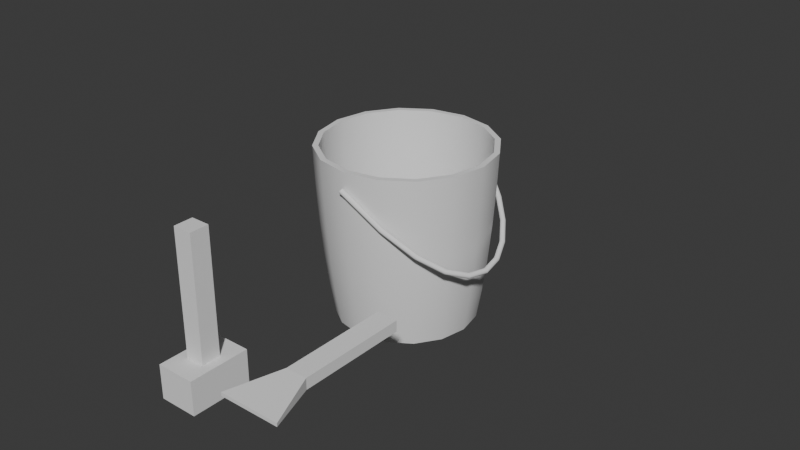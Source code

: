 # Source: fouille.blend  (saved by Blender 4.2.66; exported with 4.5.12 LTS)
import bpy
from mathutils import Matrix  # noqa: F401  (used for matrix-valued properties, if any)

bpy.ops.wm.read_factory_settings(use_empty=True)
scene = bpy.context.scene
scene.name = 'Scene'

# ---- collections
col_collection = bpy.data.collections.new('Collection'); scene.collection.children.link(col_collection)

# ---- node groups
ng_smooth_by_angle = bpy.data.node_groups.new('Smooth by Angle', 'GeometryNodeTree')
_s = ng_smooth_by_angle.interface.new_socket(name='Mesh', in_out='OUTPUT', socket_type='NodeSocketGeometry')
_s = ng_smooth_by_angle.interface.new_socket(name='Mesh', in_out='INPUT', socket_type='NodeSocketGeometry')
_s = ng_smooth_by_angle.interface.new_socket(name='Angle', in_out='INPUT', socket_type='NodeSocketFloat')
_s.subtype = 'ANGLE'
_s.default_value = 0.5236
_s.min_value = 0.0
_s.max_value = 3.142
_s.description = 'Maximum face angle for smooth edges'
_s = ng_smooth_by_angle.interface.new_socket(name='Ignore Sharpness', in_out='INPUT', socket_type='NodeSocketBool')
_s.force_non_field = True
ng_smooth_by_angle.description = 'Set the sharpness of mesh edges based on the angle between the neighboring faces'
ng_smooth_by_angle.is_modifier = True
_N = ng_smooth_by_angle.nodes; _L = ng_smooth_by_angle.links
n0 = _N.new('GeometryNodeSetShadeSmooth'); n0.name = 'Set Shade Smooth'; n0.location = (120, -80)
n0.domain = 'EDGE'
n1 = _N.new('GeometryNodeSetShadeSmooth'); n1.name = 'Set Shade Smooth.001'; n1.location = (300, -80)
n2 = _N.new('NodeGroupOutput'); n2.name = 'Group Output'; n2.location = (480, -80)
n3 = _N.new('GeometryNodeInputMeshEdgeAngle'); n3.name = 'Edge Angle'; n3.location = (-440, -240)
n4 = _N.new('NodeGroupInput'); n4.name = 'Group Input'; n4.location = (-80, -80)
n5 = _N.new('GeometryNodeInputEdgeSmooth'); n5.name = 'Is Edge Smooth'; n5.location = (-260, -120)
n6 = _N.new('GeometryNodeInputShadeSmooth'); n6.name = 'Is Shade Smooth'; n6.location = (-440, -397)
n7 = _N.new('FunctionNodeCompare'); n7.name = 'Compare'; n7.location = (-260, -260)
n7.operation = 'LESS_EQUAL'
n7.inputs[6].default_value = (0.0, 0.0, 0.0, 0.0)
n7.inputs[7].default_value = (0.0, 0.0, 0.0, 0.0)
n8 = _N.new('FunctionNodeBooleanMath'); n8.name = 'Boolean Math.001'; n8.location = (-80, -260)
n9 = _N.new('NodeGroupInput'); n9.name = 'Group Input.001'; n9.location = (-440, -329)
n10 = _N.new('NodeGroupInput'); n10.name = 'Group Input.002'; n10.location = (-259, -189)
n11 = _N.new('FunctionNodeBooleanMath'); n11.name = 'Boolean Math'; n11.location = (-80, -149)
n11.operation = 'OR'
n12 = _N.new('FunctionNodeBooleanMath'); n12.name = 'Boolean Math.002'; n12.location = (-260, -380)
n12.operation = 'OR'
n13 = _N.new('NodeGroupInput'); n13.name = 'Group Input.003'; n13.location = (-440, -460)
_L.new(n3.outputs[0], n7.inputs[0])
_L.new(n1.outputs[0], n2.inputs[0])
_L.new(n9.outputs[1], n7.inputs[1])
_L.new(n7.outputs[0], n8.inputs[0])
_L.new(n4.outputs[0], n0.inputs[0])
_L.new(n0.outputs[0], n1.inputs[0])
_L.new(n8.outputs[0], n0.inputs[2])
_L.new(n10.outputs[2], n11.inputs[1])
_L.new(n5.outputs[0], n11.inputs[0])
_L.new(n11.outputs[0], n0.inputs[1])
_L.new(n13.outputs[2], n12.inputs[1])
_L.new(n6.outputs[0], n12.inputs[0])
_L.new(n12.outputs[0], n8.inputs[1])
n2.is_active_output = True

# ---- world
world_world = bpy.data.worlds.new('World'); scene.world = world_world
world_world.use_nodes = True; world_world.node_tree.nodes.clear()
_N = world_world.node_tree.nodes; _L = world_world.node_tree.links
n0 = _N.new('ShaderNodeOutputWorld'); n0.name = 'World Output'; n0.location = (300, 300)
n1 = _N.new('ShaderNodeBackground'); n1.name = 'Background'; n1.location = (10, 300)
n1.inputs[0].default_value = (0.05088, 0.05088, 0.05088, 1.0)
_L.new(n1.outputs[0], n0.inputs[0])
n0.is_active_output = True
world_world.color = (0.05088, 0.05088, 0.05088)
world_world.sun_shadow_jitter_overblur = 0.0

# ---- meshes
me_cylinder = bpy.data.meshes.new('Cylinder')
me_cylinder.from_pydata([(0.0, 0.8018, -1.0), (0.0, 0.9266, 0.9793), (0.3068, 0.7408, -1.0), (0.3546, 0.8561, 0.9793), (0.567, 0.567, -1.0), (0.6552, 0.6552, 0.9793), (0.7408, 0.3068, -1.0), (0.8561, 0.3546, 0.9793), (0.8018, -2.953e-09, -1.0), (0.9266, -1.542e-10, 0.9793), (0.7408, -0.3068, -1.0), (0.8561, -0.3546, 0.9793), (0.567, -0.567, -1.0), (0.6552, -0.6552, 0.9793), (0.3068, -0.7408, -1.0), (0.3546, -0.8561, 0.9793), (0.0, -0.8018, -1.0), (0.0, -0.9266, 0.9793), (-0.3068, -0.7408, -1.0), (-0.3546, -0.8561, 0.9793), (-0.567, -0.567, -1.0), (-0.6552, -0.6552, 0.9793), (-0.7408, -0.3068, -1.0), (-0.8561, -0.3546, 0.9793), (-0.8018, -2.953e-09, -1.0), (-0.9266, -1.542e-10, 0.9793), (-0.7408, 0.3068, -1.0), (-0.8561, 0.3546, 0.9793), (-0.567, 0.567, -1.0), (-0.6552, 0.6552, 0.9793), (-0.3068, 0.7408, -1.0), (-0.3546, 0.8561, 0.9793), (0.3787, 0.9143, 0.9792), (0.0, 0.9896, 0.9792), (0.6998, 0.6998, 0.9792), (0.9143, 0.3787, 0.9792), (0.9896, -1.548e-10, 0.9792), (0.9143, -0.3787, 0.9792), (0.6998, -0.6998, 0.9792), (0.3787, -0.9143, 0.9792), (0.0, -0.9896, 0.9792), (-0.3787, -0.9143, 0.9792), (-0.6998, -0.6998, 0.9792), (-0.9143, -0.3787, 0.9792), (-0.9896, -1.548e-10, 0.9792), (-0.9143, 0.3787, 0.9792), (-0.6998, 0.6998, 0.9792), (-0.3787, 0.9143, 0.9792), (0.3095, 0.7471, -0.6213), (0.0, 0.8087, -0.6213), (0.5718, 0.5718, -0.6213), (0.7471, 0.3095, -0.6213), (0.8087, -2.031e-09, -0.6213), (0.7471, -0.3095, -0.6213), (0.5718, -0.5718, -0.6213), (0.3095, -0.7471, -0.6213), (0.0, -0.8087, -0.6213), (-0.3095, -0.7471, -0.6213), (-0.5718, -0.5718, -0.6213), (-0.7471, -0.3095, -0.6213), (-0.8087, -2.031e-09, -0.6213), (-0.7471, 0.3095, -0.6213), (-0.5718, 0.5718, -0.6213), (-0.3095, 0.7471, -0.6213), (0.0, 0.8582, -0.6567), (0.0, 0.9052, -0.2758), (0.0, 0.9428, 0.1313), (0.0, 0.9709, 0.5535), (0.3716, 0.897, 0.5535), (0.3608, 0.871, 0.1313), (0.3464, 0.8363, -0.2758), (0.3284, 0.7929, -0.6567), (0.6865, 0.6865, 0.5535), (0.6666, 0.6666, 0.1313), (0.6401, 0.6401, -0.2758), (0.6069, 0.6069, -0.6567), (0.897, 0.3716, 0.5535), (0.871, 0.3608, 0.1313), (0.8363, 0.3464, -0.2758), (0.7929, 0.3284, -0.6567), (0.9709, -4.335e-10, 0.5535), (0.9428, -8.528e-10, 0.1313), (0.9052, -1.412e-09, -0.2758), (0.8582, -2.113e-09, -0.6567), (0.897, -0.3716, 0.5535), (0.871, -0.3608, 0.1313), (0.8363, -0.3464, -0.2758), (0.7929, -0.3284, -0.6567), (0.6865, -0.6865, 0.5535), (0.6666, -0.6666, 0.1313), (0.6401, -0.6401, -0.2758), (0.6069, -0.6069, -0.6567), (0.3716, -0.897, 0.5535), (0.3608, -0.871, 0.1313), (0.3464, -0.8363, -0.2758), (0.3284, -0.7929, -0.6567), (0.0, -0.9709, 0.5535), (0.0, -0.9428, 0.1313), (0.0, -0.9052, -0.2758), (0.0, -0.8582, -0.6567), (-0.3716, -0.897, 0.5535), (-0.3608, -0.871, 0.1313), (-0.3464, -0.8363, -0.2758), (-0.3284, -0.7929, -0.6567), (-0.6865, -0.6865, 0.5535), (-0.6666, -0.6666, 0.1313), (-0.6401, -0.6401, -0.2758), (-0.6069, -0.6069, -0.6567), (-0.897, -0.3716, 0.5535), (-0.871, -0.3608, 0.1313), (-0.8363, -0.3464, -0.2758), (-0.7929, -0.3284, -0.6567), (-0.9709, -4.335e-10, 0.5535), (-0.9428, -8.528e-10, 0.1313), (-0.9052, -1.412e-09, -0.2758), (-0.8582, -2.113e-09, -0.6567), (-0.897, 0.3716, 0.5535), (-0.871, 0.3608, 0.1313), (-0.8363, 0.3464, -0.2758), (-0.7929, 0.3284, -0.6567), (-0.6865, 0.6865, 0.5535), (-0.6666, 0.6666, 0.1313), (-0.6401, 0.6401, -0.2758), (-0.6069, 0.6069, -0.6567), (-0.3716, 0.897, 0.5535), (-0.3608, 0.871, 0.1313), (-0.3464, 0.8363, -0.2758), (-0.3284, 0.7929, -0.6567)], [], [(67, 33, 32, 68), (68, 32, 34, 72), (72, 34, 35, 76), (76, 35, 36, 80), (80, 36, 37, 84), (84, 37, 38, 88), (88, 38, 39, 92), (92, 39, 40, 96), (96, 40, 41, 100), (100, 41, 42, 104), (104, 42, 43, 108), (108, 43, 44, 112), (112, 44, 45, 116), (116, 45, 46, 120), (29, 27, 61, 62), (120, 46, 47, 124), (124, 47, 33, 67), (0, 2, 4, 6, 8, 10, 12, 14, 16, 18, 20, 22, 24, 26, 28, 30), (1, 3, 32, 33), (3, 5, 34, 32), (5, 7, 35, 34), (7, 9, 36, 35), (9, 11, 37, 36), (11, 13, 38, 37), (13, 15, 39, 38), (15, 17, 40, 39), (17, 19, 41, 40), (19, 21, 42, 41), (21, 23, 43, 42), (23, 25, 44, 43), (25, 27, 45, 44), (27, 29, 46, 45), (29, 31, 47, 46), (31, 1, 33, 47), (48, 49, 63, 62, 61, 60, 59, 58, 57, 56, 55, 54, 53, 52, 51, 50), (15, 13, 54, 55), (31, 29, 62, 63), (17, 15, 55, 56), (3, 1, 49, 48), (1, 31, 63, 49), (19, 17, 56, 57), (5, 3, 48, 50), (21, 19, 57, 58), (7, 5, 50, 51), (23, 21, 58, 59), (9, 7, 51, 52), (25, 23, 59, 60), (11, 9, 52, 53), (27, 25, 60, 61), (13, 11, 53, 54), (30, 127, 64, 0), (127, 126, 65, 64), (126, 125, 66, 65), (125, 124, 67, 66), (28, 123, 127, 30), (123, 122, 126, 127), (122, 121, 125, 126), (121, 120, 124, 125), (26, 119, 123, 28), (119, 118, 122, 123), (118, 117, 121, 122), (117, 116, 120, 121), (24, 115, 119, 26), (115, 114, 118, 119), (114, 113, 117, 118), (113, 112, 116, 117), (22, 111, 115, 24), (111, 110, 114, 115), (110, 109, 113, 114), (109, 108, 112, 113), (20, 107, 111, 22), (107, 106, 110, 111), (106, 105, 109, 110), (105, 104, 108, 109), (18, 103, 107, 20), (103, 102, 106, 107), (102, 101, 105, 106), (101, 100, 104, 105), (16, 99, 103, 18), (99, 98, 102, 103), (98, 97, 101, 102), (97, 96, 100, 101), (14, 95, 99, 16), (95, 94, 98, 99), (94, 93, 97, 98), (93, 92, 96, 97), (12, 91, 95, 14), (91, 90, 94, 95), (90, 89, 93, 94), (89, 88, 92, 93), (10, 87, 91, 12), (87, 86, 90, 91), (86, 85, 89, 90), (85, 84, 88, 89), (8, 83, 87, 10), (83, 82, 86, 87), (82, 81, 85, 86), (81, 80, 84, 85), (6, 79, 83, 8), (79, 78, 82, 83), (78, 77, 81, 82), (77, 76, 80, 81), (4, 75, 79, 6), (75, 74, 78, 79), (74, 73, 77, 78), (73, 72, 76, 77), (2, 71, 75, 4), (71, 70, 74, 75), (70, 69, 73, 74), (69, 68, 72, 73), (0, 64, 71, 2), (64, 65, 70, 71), (65, 66, 69, 70), (66, 67, 68, 69)])
me_cylinder.polygons.foreach_set('use_smooth', [True] * 114)
_uv = me_cylinder.uv_layers.new(name='UVMap')
_uv.uv.foreach_set('vector', [1.0, 0.9, 1.0, 1.0, 0.9375, 1.0, 0.9375, 0.9, 0.9375, 0.9, 0.9375, 1.0, 0.875, 1.0, 0.875, 0.9, 0.875, 0.9, 0.875, 1.0, 0.8125, 1.0, 0.8125, 0.9, 0.8125, 0.9, 0.8125, 1.0, 0.75, 1.0, 0.75, 0.9, 0.75, 0.9, 0.75, 1.0, 0.6875, 1.0, 0.6875, 0.9, 0.6875, 0.9, 0.6875, 1.0, 0.625, 1.0, 0.625, 0.9, 0.625, 0.9, 0.625, 1.0, 0.5625, 1.0, 0.5625, 0.9, 0.5625, 0.9, 0.5625, 1.0, 0.5, 1.0, 0.5, 0.9, 0.5, 0.9, 0.5, 1.0, 0.4375, 1.0, 0.4375, 0.9, 0.4375, 0.9, 0.4375, 1.0, 0.375, 1.0, 0.375, 0.9, 0.375, 0.9, 0.375, 1.0, 0.3125, 1.0, 0.3125, 0.9, 0.3125, 0.9, 0.3125, 1.0, 0.25, 1.0, 0.25, 0.9, 0.25, 0.9, 0.25, 1.0, 0.1875, 1.0, 0.1875, 0.9, 0.1875, 0.9, 0.1875, 1.0, 0.125, 1.0, 0.125, 0.9, 0.0911, 0.4089, 0.04239, 0.336, 0.04239, 0.336, 0.0911, 0.4089, 0.125, 0.9, 0.125, 1.0, 0.0625, 1.0, 0.0625, 0.9, 0.0625, 0.9, 0.0625, 1.0, 0.0, 1.0, 0.0, 0.9, 0.75, 0.49, 0.8418, 0.4717, 0.9197, 0.4197, 0.9717, 0.3418, 0.99, 0.25, 0.9717, 0.1582, 0.9197, 0.08029, 0.8418, 0.02827, 0.75, 0.01, 0.6582, 0.02827, 0.5803, 0.08029, 0.5283, 0.1582, 0.51, 0.25, 0.5283, 0.3418, 0.5803, 0.4197, 0.6582, 0.4717, 0.25, 0.4747, 0.336, 0.4576, 0.3418, 0.4717, 0.25, 0.49, 0.336, 0.4576, 0.4089, 0.4089, 0.4197, 0.4197, 0.3418, 0.4717, 0.4089, 0.4089, 0.4576, 0.336, 0.4717, 0.3418, 0.4197, 0.4197, 0.4576, 0.336, 0.4747, 0.25, 0.49, 0.25, 0.4717, 0.3418, 0.4747, 0.25, 0.4576, 0.164, 0.4717, 0.1582, 0.49, 0.25, 0.4576, 0.164, 0.4089, 0.0911, 0.4197, 0.08029, 0.4717, 0.1582, 0.4089, 0.0911, 0.336, 0.04239, 0.3418, 0.02827, 0.4197, 0.08029, 0.336, 0.04239, 0.25, 0.02529, 0.25, 0.01, 0.3418, 0.02827, 0.25, 0.02529, 0.164, 0.04239, 0.1582, 0.02827, 0.25, 0.01, 0.164, 0.04239, 0.0911, 0.0911, 0.08029, 0.08029, 0.1582, 0.02827, 0.0911, 0.0911, 0.04239, 0.164, 0.02827, 0.1582, 0.08029, 0.08029, 0.04239, 0.164, 0.02529, 0.25, 0.01, 0.25, 0.02827, 0.1582, 0.02529, 0.25, 0.04239, 0.336, 0.02827, 0.3418, 0.01, 0.25, 0.04239, 0.336, 0.0911, 0.4089, 0.08029, 0.4197, 0.02827, 0.3418, 0.0911, 0.4089, 0.164, 0.4576, 0.1582, 0.4717, 0.08029, 0.4197, 0.164, 0.4576, 0.25, 0.4747, 0.25, 0.49, 0.1582, 0.4717, 0.336, 0.4576, 0.25, 0.4747, 0.164, 0.4576, 0.0911, 0.4089, 0.04239, 0.336, 0.02529, 0.25, 0.04239, 0.164, 0.0911, 0.0911, 0.164, 0.04239, 0.25, 0.02529, 0.336, 0.04239, 0.4089, 0.0911, 0.4576, 0.164, 0.4747, 0.25, 0.4576, 0.336, 0.4089, 0.4089, 0.336, 0.04239, 0.4089, 0.0911, 0.4089, 0.0911, 0.336, 0.04239, 0.164, 0.4576, 0.0911, 0.4089, 0.0911, 0.4089, 0.164, 0.4576, 0.25, 0.02529, 0.336, 0.04239, 0.336, 0.04239, 0.25, 0.02529, 0.336, 0.4576, 0.25, 0.4747, 0.25, 0.4747, 0.336, 0.4576, 0.25, 0.4747, 0.164, 0.4576, 0.164, 0.4576, 0.25, 0.4747, 0.164, 0.04239, 0.25, 0.02529, 0.25, 0.02529, 0.164, 0.04239, 0.4089, 0.4089, 0.336, 0.4576, 0.336, 0.4576, 0.4089, 0.4089, 0.0911, 0.0911, 0.164, 0.04239, 0.164, 0.04239, 0.0911, 0.0911, 0.4576, 0.336, 0.4089, 0.4089, 0.4089, 0.4089, 0.4576, 0.336, 0.04239, 0.164, 0.0911, 0.0911, 0.0911, 0.0911, 0.04239, 0.164, 0.4747, 0.25, 0.4576, 0.336, 0.4576, 0.336, 0.4747, 0.25, 0.02529, 0.25, 0.04239, 0.164, 0.04239, 0.164, 0.02529, 0.25, 0.4576, 0.164, 0.4747, 0.25, 0.4747, 0.25, 0.4576, 0.164, 0.04239, 0.336, 0.02529, 0.25, 0.02529, 0.25, 0.04239, 0.336, 0.4089, 0.0911, 0.4576, 0.164, 0.4576, 0.164, 0.4089, 0.0911, 0.0625, 0.5, 0.0625, 0.6, 0.0, 0.6, 0.0, 0.5, 0.0625, 0.6, 0.0625, 0.7, 0.0, 0.7, 0.0, 0.6, 0.0625, 0.7, 0.0625, 0.8, 0.0, 0.8, 0.0, 0.7, 0.0625, 0.8, 0.0625, 0.9, 0.0, 0.9, 0.0, 0.8, 0.125, 0.5, 0.125, 0.6, 0.0625, 0.6, 0.0625, 0.5, 0.125, 0.6, 0.125, 0.7, 0.0625, 0.7, 0.0625, 0.6, 0.125, 0.7, 0.125, 0.8, 0.0625, 0.8, 0.0625, 0.7, 0.125, 0.8, 0.125, 0.9, 0.0625, 0.9, 0.0625, 0.8, 0.1875, 0.5, 0.1875, 0.6, 0.125, 0.6, 0.125, 0.5, 0.1875, 0.6, 0.1875, 0.7, 0.125, 0.7, 0.125, 0.6, 0.1875, 0.7, 0.1875, 0.8, 0.125, 0.8, 0.125, 0.7, 0.1875, 0.8, 0.1875, 0.9, 0.125, 0.9, 0.125, 0.8, 0.25, 0.5, 0.25, 0.6, 0.1875, 0.6, 0.1875, 0.5, 0.25, 0.6, 0.25, 0.7, 0.1875, 0.7, 0.1875, 0.6, 0.25, 0.7, 0.25, 0.8, 0.1875, 0.8, 0.1875, 0.7, 0.25, 0.8, 0.25, 0.9, 0.1875, 0.9, 0.1875, 0.8, 0.3125, 0.5, 0.3125, 0.6, 0.25, 0.6, 0.25, 0.5, 0.3125, 0.6, 0.3125, 0.7, 0.25, 0.7, 0.25, 0.6, 0.3125, 0.7, 0.3125, 0.8, 0.25, 0.8, 0.25, 0.7, 0.3125, 0.8, 0.3125, 0.9, 0.25, 0.9, 0.25, 0.8, 0.375, 0.5, 0.375, 0.6, 0.3125, 0.6, 0.3125, 0.5, 0.375, 0.6, 0.375, 0.7, 0.3125, 0.7, 0.3125, 0.6, 0.375, 0.7, 0.375, 0.8, 0.3125, 0.8, 0.3125, 0.7, 0.375, 0.8, 0.375, 0.9, 0.3125, 0.9, 0.3125, 0.8, 0.4375, 0.5, 0.4375, 0.6, 0.375, 0.6, 0.375, 0.5, 0.4375, 0.6, 0.4375, 0.7, 0.375, 0.7, 0.375, 0.6, 0.4375, 0.7, 0.4375, 0.8, 0.375, 0.8, 0.375, 0.7, 0.4375, 0.8, 0.4375, 0.9, 0.375, 0.9, 0.375, 0.8, 0.5, 0.5, 0.5, 0.6, 0.4375, 0.6, 0.4375, 0.5, 0.5, 0.6, 0.5, 0.7, 0.4375, 0.7, 0.4375, 0.6, 0.5, 0.7, 0.5, 0.8, 0.4375, 0.8, 0.4375, 0.7, 0.5, 0.8, 0.5, 0.9, 0.4375, 0.9, 0.4375, 0.8, 0.5625, 0.5, 0.5625, 0.6, 0.5, 0.6, 0.5, 0.5, 0.5625, 0.6, 0.5625, 0.7, 0.5, 0.7, 0.5, 0.6, 0.5625, 0.7, 0.5625, 0.8, 0.5, 0.8, 0.5, 0.7, 0.5625, 0.8, 0.5625, 0.9, 0.5, 0.9, 0.5, 0.8, 0.625, 0.5, 0.625, 0.6, 0.5625, 0.6, 0.5625, 0.5, 0.625, 0.6, 0.625, 0.7, 0.5625, 0.7, 0.5625, 0.6, 0.625, 0.7, 0.625, 0.8, 0.5625, 0.8, 0.5625, 0.7, 0.625, 0.8, 0.625, 0.9, 0.5625, 0.9, 0.5625, 0.8, 0.6875, 0.5, 0.6875, 0.6, 0.625, 0.6, 0.625, 0.5, 0.6875, 0.6, 0.6875, 0.7, 0.625, 0.7, 0.625, 0.6, 0.6875, 0.7, 0.6875, 0.8, 0.625, 0.8, 0.625, 0.7, 0.6875, 0.8, 0.6875, 0.9, 0.625, 0.9, 0.625, 0.8, 0.75, 0.5, 0.75, 0.6, 0.6875, 0.6, 0.6875, 0.5, 0.75, 0.6, 0.75, 0.7, 0.6875, 0.7, 0.6875, 0.6, 0.75, 0.7, 0.75, 0.8, 0.6875, 0.8, 0.6875, 0.7, 0.75, 0.8, 0.75, 0.9, 0.6875, 0.9, 0.6875, 0.8, 0.8125, 0.5, 0.8125, 0.6, 0.75, 0.6, 0.75, 0.5, 0.8125, 0.6, 0.8125, 0.7, 0.75, 0.7, 0.75, 0.6, 0.8125, 0.7, 0.8125, 0.8, 0.75, 0.8, 0.75, 0.7, 0.8125, 0.8, 0.8125, 0.9, 0.75, 0.9, 0.75, 0.8, 0.875, 0.5, 0.875, 0.6, 0.8125, 0.6, 0.8125, 0.5, 0.875, 0.6, 0.875, 0.7, 0.8125, 0.7, 0.8125, 0.6, 0.875, 0.7, 0.875, 0.8, 0.8125, 0.8, 0.8125, 0.7, 0.875, 0.8, 0.875, 0.9, 0.8125, 0.9, 0.8125, 0.8, 0.9375, 0.5, 0.9375, 0.6, 0.875, 0.6, 0.875, 0.5, 0.9375, 0.6, 0.9375, 0.7, 0.875, 0.7, 0.875, 0.6, 0.9375, 0.7, 0.9375, 0.8, 0.875, 0.8, 0.875, 0.7, 0.9375, 0.8, 0.9375, 0.9, 0.875, 0.9, 0.875, 0.8, 1.0, 0.5, 1.0, 0.6, 0.9375, 0.6, 0.9375, 0.5, 1.0, 0.6, 1.0, 0.7, 0.9375, 0.7, 0.9375, 0.6, 1.0, 0.7, 1.0, 0.8, 0.9375, 0.8, 0.9375, 0.7, 1.0, 0.8, 1.0, 0.9, 0.9375, 0.9, 0.9375, 0.8])
me_cylinder.update()
me_cube_001 = bpy.data.meshes.new('Cube.001')
me_cube_001.from_pydata([(-0.3439, -0.3439, -0.6856), (-0.3439, -0.3439, -0.3044), (-0.3439, 0.3439, -0.6856), (-0.3439, 0.3439, -0.3044), (0.08824, -0.3439, -0.6856), (0.08824, -0.3439, -0.3044), (0.08824, 0.3439, -0.6856), (0.08824, 0.3439, -0.3044), (-0.2327, -0.1045, -0.3896), (-0.2327, -0.1045, 1.071), (-0.2327, 0.1067, -0.3896), (-0.2327, 0.1067, 1.071), (-0.02141, -0.1045, -0.3896), (-0.02141, -0.1045, 1.071), (-0.02141, 0.1067, -0.3896), (-0.02141, 0.1067, 1.071)], [], [(0, 1, 3, 2), (2, 3, 7, 6), (6, 7, 5, 4), (4, 5, 1, 0), (2, 6, 4, 0), (7, 3, 1, 5), (8, 9, 11, 10), (10, 11, 15, 14), (14, 15, 13, 12), (12, 13, 9, 8), (10, 14, 12, 8), (15, 11, 9, 13)])
_uv = me_cube_001.uv_layers.new(name='UVMap')
_uv.uv.foreach_set('vector', [0.375, 0.0, 0.625, 0.0, 0.625, 0.25, 0.375, 0.25, 0.375, 0.25, 0.625, 0.25, 0.625, 0.5, 0.375, 0.5, 0.375, 0.5, 0.625, 0.5, 0.625, 0.75, 0.375, 0.75, 0.375, 0.75, 0.625, 0.75, 0.625, 1.0, 0.375, 1.0, 0.125, 0.5, 0.375, 0.5, 0.375, 0.75, 0.125, 0.75, 0.625, 0.5, 0.875, 0.5, 0.875, 0.75, 0.625, 0.75, 0.375, 0.0, 0.625, 0.0, 0.625, 0.25, 0.375, 0.25, 0.375, 0.25, 0.625, 0.25, 0.625, 0.5, 0.375, 0.5, 0.375, 0.5, 0.625, 0.5, 0.625, 0.75, 0.375, 0.75, 0.375, 0.75, 0.625, 0.75, 0.625, 1.0, 0.375, 1.0, 0.125, 0.5, 0.375, 0.5, 0.375, 0.75, 0.125, 0.75, 0.625, 0.5, 0.875, 0.5, 0.875, 0.75, 0.625, 0.75])
me_cube_001.update()
me_cube_002 = bpy.data.meshes.new('Cube.002')
me_cube_002.from_pydata([(-1.0, -1.0, -1.0), (-1.0, -1.0, 1.0), (-1.0, 9.166, -1.0), (-1.0, 9.166, 1.0), (1.0, -1.0, -1.0), (1.0, -1.0, 1.0), (1.0, 9.166, -1.0), (1.0, 9.166, 1.0), (-2.832, 13.94, 0.3104), (-2.832, 13.94, -0.3104), (2.832, 13.94, -0.3104), (2.832, 13.94, 0.3104)], [], [(0, 1, 3, 2), (3, 7, 11, 8), (6, 7, 5, 4), (4, 5, 1, 0), (2, 6, 4, 0), (7, 3, 1, 5), (9, 8, 11, 10), (2, 3, 8, 9), (7, 6, 10, 11), (6, 2, 9, 10)])
_uv = me_cube_002.uv_layers.new(name='UVMap')
_uv.uv.foreach_set('vector', [0.375, 0.0, 0.625, 0.0, 0.625, 0.25, 0.375, 0.25, 0.875, 0.5, 0.625, 0.5, 0.625, 0.5, 0.875, 0.5, 0.375, 0.5, 0.625, 0.5, 0.625, 0.75, 0.375, 0.75, 0.375, 0.75, 0.625, 0.75, 0.625, 1.0, 0.375, 1.0, 0.125, 0.5, 0.375, 0.5, 0.375, 0.75, 0.125, 0.75, 0.625, 0.5, 0.875, 0.5, 0.875, 0.75, 0.625, 0.75, 0.375, 0.25, 0.625, 0.25, 0.625, 0.5, 0.375, 0.5, 0.375, 0.25, 0.625, 0.25, 0.625, 0.25, 0.375, 0.25, 0.625, 0.5, 0.375, 0.5, 0.375, 0.5, 0.625, 0.5, 0.375, 0.5, 0.125, 0.5, 0.125, 0.5, 0.375, 0.5])
me_cube_002.update()

# ---- curves / text
cu_b_ziercurve = bpy.data.curves.new('BézierCurve', 'CURVE')
cu_b_ziercurve.dimensions = '3D'
_sp = cu_b_ziercurve.splines.new('BEZIER'); _sp.bezier_points.add(1)
_sp.bezier_points.foreach_set('co', [-1.183, 0.4474, -0.167, -1.257, 2.506, -0.1121])
_sp.bezier_points.foreach_set('handle_left', [-1.718, 0.3821, 0.2345, -0.1648, 2.502, -0.939])
_sp.bezier_points.foreach_set('handle_right', [0.8343, 0.6934, -1.679, -2.055, 2.51, 0.4913])
for _p, _l, _r in zip(_sp.bezier_points, ['ALIGNED', 'ALIGNED'], ['ALIGNED', 'ALIGNED']): _p.handle_left_type = _l; _p.handle_right_type = _r
_sp.order_u = 0
_sp.order_v = 0
cu_b_ziercurve.use_path = True
cu_b_ziercurve.bevel_depth = 0.03
cu_b_ziercurve.fill_mode = 'FULL'

# ---- objects
ob_cylinder = bpy.data.objects.new('Cylinder', me_cylinder)
ob_cube = bpy.data.objects.new('Cube', me_cube_001)
ob_cube_001 = bpy.data.objects.new('Cube.001', me_cube_002)
ob_b_ziercurve = bpy.data.objects.new('BézierCurve', cu_b_ziercurve)

# ---- transforms, parenting, visibility, modifiers, constraints
ob_cylinder.location = (0.0, 0.0, 0.0)
_m = ob_cylinder.modifiers.new('Smooth by Angle', 'NODES')
_m.node_group = ng_smooth_by_angle
_m.use_pin_to_last = True
_m.show_group_selector = False
ob_cube.location = (0.0, -2.815, 0.0)
ob_cube_001.location = (1.101, -1.744, 0.0)
ob_cube_001.scale = (-0.1172, -0.1172, -0.06036)
ob_b_ziercurve.location = (1.171, -1.463, 0.9513)

# ---- collection membership
col_collection.objects.link(ob_cylinder)
col_collection.objects.link(ob_cube)
col_collection.objects.link(ob_cube_001)
col_collection.objects.link(ob_b_ziercurve)

# ---- scene / render settings (as saved in the file)
scene.frame_start = 1; scene.frame_end = 250; scene.frame_set(1)
scene.render.engine = 'BLENDER_EEVEE_NEXT'
bpy.context.view_layer.update()

# ---- added for rendering (the .blend has no active camera and no usable light): camera, sun
cam_auto = bpy.data.cameras.new('AutoCamera')
cam_auto.lens = 50.0
cam_auto.sensor_width = 36.0
cam_auto.clip_end = 1000.0
ob_auto_camera = bpy.data.objects.new('AutoCamera', cam_auto)
scene.collection.objects.link(ob_auto_camera)
ob_auto_camera.location = (6.8043, -8.2813, 5.49545)
ob_auto_camera.rotation_euler = (1.09748, -7.21219e-08, 0.694738)
scene.camera = ob_auto_camera
light_auto_sun = bpy.data.lights.new('AutoSun', 'SUN')
light_auto_sun.energy = 3.0
light_auto_sun.angle = 0.0523599
ob_auto_sun = bpy.data.objects.new('AutoSun', light_auto_sun)
scene.collection.objects.link(ob_auto_sun)
ob_auto_sun.rotation_euler = (0.872665, 0.174533, 0.523599)
bpy.context.view_layer.update()
